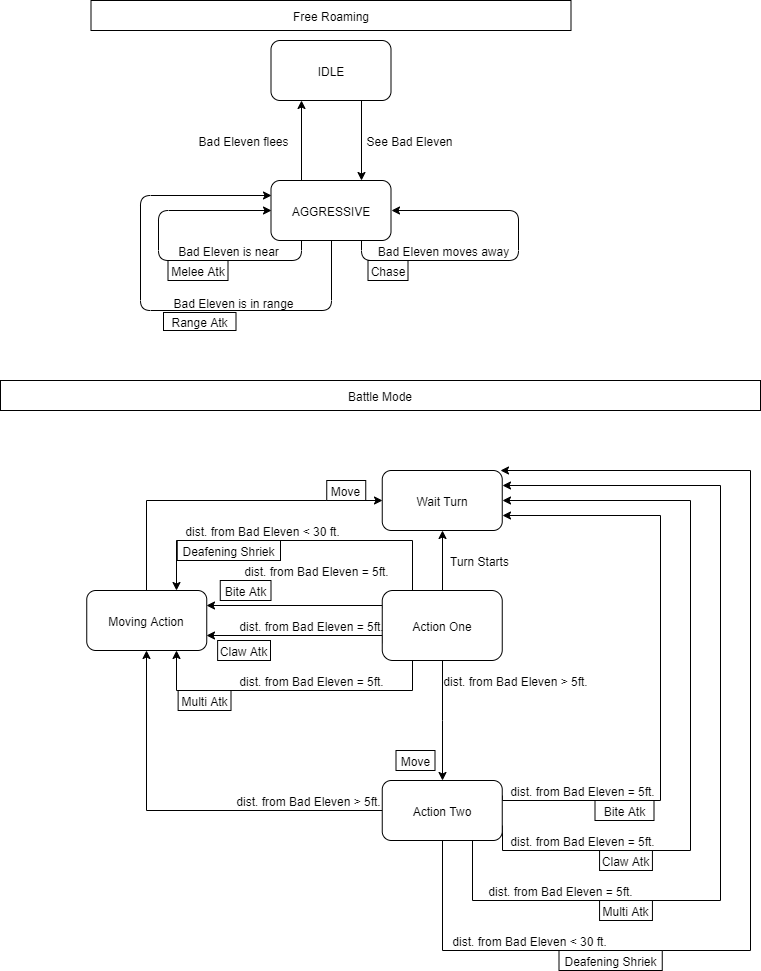

The diagram above was exported from draw.io. Its source (the exported page's mxGraphModel, read from the mxfile embedded in the PNG):
<mxGraphModel dx="460" dy="703" grid="1" gridSize="10" guides="1" tooltips="1" connect="1" arrows="1" fold="1" page="1" pageScale="1" pageWidth="827" pageHeight="1169" math="0" shadow="0">
  <root>
    <mxCell id="0" />
    <mxCell id="1" parent="0" />
    <mxCell id="uVq_kR3ZMAJ6x4FoBAPn-3" style="edgeStyle=orthogonalEdgeStyle;rounded=0;orthogonalLoop=1;jettySize=auto;html=1;exitX=0.75;exitY=1;exitDx=0;exitDy=0;entryX=0.75;entryY=0;entryDx=0;entryDy=0;" parent="1" source="uVq_kR3ZMAJ6x4FoBAPn-1" target="uVq_kR3ZMAJ6x4FoBAPn-2" edge="1">
      <mxGeometry relative="1" as="geometry" />
    </mxCell>
    <mxCell id="uVq_kR3ZMAJ6x4FoBAPn-1" value="IDLE" style="rounded=1;whiteSpace=wrap;html=1;" parent="1" vertex="1">
      <mxGeometry x="310.5" y="80" width="120" height="60" as="geometry" />
    </mxCell>
    <mxCell id="uVq_kR3ZMAJ6x4FoBAPn-4" style="edgeStyle=orthogonalEdgeStyle;rounded=0;orthogonalLoop=1;jettySize=auto;html=1;exitX=0.25;exitY=0;exitDx=0;exitDy=0;entryX=0.25;entryY=1;entryDx=0;entryDy=0;" parent="1" source="uVq_kR3ZMAJ6x4FoBAPn-2" target="uVq_kR3ZMAJ6x4FoBAPn-1" edge="1">
      <mxGeometry relative="1" as="geometry" />
    </mxCell>
    <mxCell id="uVq_kR3ZMAJ6x4FoBAPn-2" value="AGGRESSIVE" style="rounded=1;whiteSpace=wrap;html=1;" parent="1" vertex="1">
      <mxGeometry x="310.5" y="220" width="120" height="60" as="geometry" />
    </mxCell>
    <mxCell id="uVq_kR3ZMAJ6x4FoBAPn-5" value="See Bad Eleven" style="text;html=1;align=center;verticalAlign=middle;resizable=0;points=[];autosize=1;" parent="1" vertex="1">
      <mxGeometry x="398.5" y="170" width="100" height="20" as="geometry" />
    </mxCell>
    <mxCell id="uVq_kR3ZMAJ6x4FoBAPn-6" value="Bad Eleven flees" style="text;html=1;align=center;verticalAlign=middle;resizable=0;points=[];autosize=1;" parent="1" vertex="1">
      <mxGeometry x="227.5" y="170" width="110" height="20" as="geometry" />
    </mxCell>
    <mxCell id="uVq_kR3ZMAJ6x4FoBAPn-8" style="edgeStyle=orthogonalEdgeStyle;orthogonalLoop=1;jettySize=auto;html=1;exitX=0.75;exitY=1;exitDx=0;exitDy=0;entryX=1;entryY=0.5;entryDx=0;entryDy=0;rounded=1;" parent="1" source="uVq_kR3ZMAJ6x4FoBAPn-2" target="uVq_kR3ZMAJ6x4FoBAPn-2" edge="1">
      <mxGeometry relative="1" as="geometry">
        <Array as="points">
          <mxPoint x="400.5" y="300" />
          <mxPoint x="557.5" y="300" />
          <mxPoint x="557.5" y="250" />
        </Array>
      </mxGeometry>
    </mxCell>
    <mxCell id="uVq_kR3ZMAJ6x4FoBAPn-9" value="Bad Eleven moves away" style="text;html=1;align=center;verticalAlign=middle;resizable=0;points=[];autosize=1;" parent="1" vertex="1">
      <mxGeometry x="407.5" y="280" width="150" height="20" as="geometry" />
    </mxCell>
    <mxCell id="uVq_kR3ZMAJ6x4FoBAPn-10" value="Chase" style="rounded=0;whiteSpace=wrap;html=1;" parent="1" vertex="1">
      <mxGeometry x="407.5" y="300" width="40" height="20" as="geometry" />
    </mxCell>
    <mxCell id="uVq_kR3ZMAJ6x4FoBAPn-12" style="edgeStyle=orthogonalEdgeStyle;rounded=1;orthogonalLoop=1;jettySize=auto;html=1;exitX=0.25;exitY=1;exitDx=0;exitDy=0;entryX=0;entryY=0.5;entryDx=0;entryDy=0;" parent="1" source="uVq_kR3ZMAJ6x4FoBAPn-2" target="uVq_kR3ZMAJ6x4FoBAPn-2" edge="1">
      <mxGeometry relative="1" as="geometry">
        <Array as="points">
          <mxPoint x="340.5" y="300" />
          <mxPoint x="197.5" y="300" />
          <mxPoint x="197.5" y="250" />
        </Array>
      </mxGeometry>
    </mxCell>
    <mxCell id="uVq_kR3ZMAJ6x4FoBAPn-13" value="Bad Eleven is near" style="text;html=1;align=center;verticalAlign=middle;resizable=0;points=[];autosize=1;" parent="1" vertex="1">
      <mxGeometry x="207.5" y="280" width="120" height="20" as="geometry" />
    </mxCell>
    <mxCell id="uVq_kR3ZMAJ6x4FoBAPn-14" value="Melee Atk" style="rounded=0;whiteSpace=wrap;html=1;" parent="1" vertex="1">
      <mxGeometry x="207.5" y="300" width="60" height="20" as="geometry" />
    </mxCell>
    <mxCell id="uVq_kR3ZMAJ6x4FoBAPn-15" value="Free Roaming" style="rounded=0;whiteSpace=wrap;html=1;" parent="1" vertex="1">
      <mxGeometry x="130.5" y="40" width="480" height="30" as="geometry" />
    </mxCell>
    <mxCell id="uVq_kR3ZMAJ6x4FoBAPn-16" value="Battle Mode" style="rounded=0;whiteSpace=wrap;html=1;" parent="1" vertex="1">
      <mxGeometry x="40" y="420" width="760" height="30" as="geometry" />
    </mxCell>
    <mxCell id="uVq_kR3ZMAJ6x4FoBAPn-69" style="edgeStyle=orthogonalEdgeStyle;rounded=0;orthogonalLoop=1;jettySize=auto;html=1;exitX=0.5;exitY=1;exitDx=0;exitDy=0;" parent="1" source="uVq_kR3ZMAJ6x4FoBAPn-17" target="uVq_kR3ZMAJ6x4FoBAPn-35" edge="1">
      <mxGeometry relative="1" as="geometry" />
    </mxCell>
    <mxCell id="uVq_kR3ZMAJ6x4FoBAPn-70" style="edgeStyle=orthogonalEdgeStyle;rounded=0;orthogonalLoop=1;jettySize=auto;html=1;exitX=0.5;exitY=0;exitDx=0;exitDy=0;entryX=0.5;entryY=1;entryDx=0;entryDy=0;" parent="1" source="uVq_kR3ZMAJ6x4FoBAPn-17" target="uVq_kR3ZMAJ6x4FoBAPn-18" edge="1">
      <mxGeometry relative="1" as="geometry" />
    </mxCell>
    <mxCell id="uVq_kR3ZMAJ6x4FoBAPn-71" style="edgeStyle=orthogonalEdgeStyle;rounded=0;orthogonalLoop=1;jettySize=auto;html=1;exitX=0;exitY=0.25;exitDx=0;exitDy=0;entryX=1;entryY=0.25;entryDx=0;entryDy=0;" parent="1" source="uVq_kR3ZMAJ6x4FoBAPn-17" target="uVq_kR3ZMAJ6x4FoBAPn-27" edge="1">
      <mxGeometry relative="1" as="geometry">
        <Array as="points">
          <mxPoint x="422" y="645" />
        </Array>
      </mxGeometry>
    </mxCell>
    <mxCell id="uVq_kR3ZMAJ6x4FoBAPn-72" style="edgeStyle=orthogonalEdgeStyle;rounded=0;orthogonalLoop=1;jettySize=auto;html=1;exitX=0;exitY=0.75;exitDx=0;exitDy=0;entryX=1;entryY=0.75;entryDx=0;entryDy=0;" parent="1" source="uVq_kR3ZMAJ6x4FoBAPn-17" target="uVq_kR3ZMAJ6x4FoBAPn-27" edge="1">
      <mxGeometry relative="1" as="geometry">
        <Array as="points">
          <mxPoint x="422" y="675" />
        </Array>
      </mxGeometry>
    </mxCell>
    <mxCell id="uVq_kR3ZMAJ6x4FoBAPn-75" style="edgeStyle=orthogonalEdgeStyle;rounded=0;orthogonalLoop=1;jettySize=auto;html=1;exitX=0.25;exitY=1;exitDx=0;exitDy=0;entryX=0.75;entryY=1;entryDx=0;entryDy=0;" parent="1" source="uVq_kR3ZMAJ6x4FoBAPn-17" target="uVq_kR3ZMAJ6x4FoBAPn-27" edge="1">
      <mxGeometry relative="1" as="geometry">
        <Array as="points">
          <mxPoint x="452" y="730" />
          <mxPoint x="216" y="730" />
        </Array>
      </mxGeometry>
    </mxCell>
    <mxCell id="05UnuAEKNLTuNHi0Si-k-1" style="edgeStyle=orthogonalEdgeStyle;rounded=0;orthogonalLoop=1;jettySize=auto;html=1;exitX=0.25;exitY=0;exitDx=0;exitDy=0;entryX=0.75;entryY=0;entryDx=0;entryDy=0;" parent="1" source="uVq_kR3ZMAJ6x4FoBAPn-17" target="uVq_kR3ZMAJ6x4FoBAPn-27" edge="1">
      <mxGeometry relative="1" as="geometry">
        <Array as="points">
          <mxPoint x="452" y="580" />
          <mxPoint x="216" y="580" />
        </Array>
      </mxGeometry>
    </mxCell>
    <mxCell id="uVq_kR3ZMAJ6x4FoBAPn-17" value="Action One" style="rounded=1;whiteSpace=wrap;html=1;" parent="1" vertex="1">
      <mxGeometry x="421.75" y="630" width="120" height="70" as="geometry" />
    </mxCell>
    <mxCell id="uVq_kR3ZMAJ6x4FoBAPn-18" value="Wait Turn" style="rounded=1;whiteSpace=wrap;html=1;" parent="1" vertex="1">
      <mxGeometry x="421.75" y="510" width="120" height="60" as="geometry" />
    </mxCell>
    <mxCell id="uVq_kR3ZMAJ6x4FoBAPn-20" value="Turn Starts" style="text;html=1;align=center;verticalAlign=middle;resizable=0;points=[];autosize=1;" parent="1" vertex="1">
      <mxGeometry x="483.75" y="590" width="70" height="20" as="geometry" />
    </mxCell>
    <mxCell id="uVq_kR3ZMAJ6x4FoBAPn-34" style="edgeStyle=orthogonalEdgeStyle;rounded=0;orthogonalLoop=1;jettySize=auto;html=1;exitX=0.5;exitY=0;exitDx=0;exitDy=0;entryX=0;entryY=0.5;entryDx=0;entryDy=0;" parent="1" source="uVq_kR3ZMAJ6x4FoBAPn-27" target="uVq_kR3ZMAJ6x4FoBAPn-18" edge="1">
      <mxGeometry relative="1" as="geometry" />
    </mxCell>
    <mxCell id="uVq_kR3ZMAJ6x4FoBAPn-27" value="Moving Action" style="rounded=1;whiteSpace=wrap;html=1;" parent="1" vertex="1">
      <mxGeometry x="126.25" y="630" width="120" height="60" as="geometry" />
    </mxCell>
    <mxCell id="uVq_kR3ZMAJ6x4FoBAPn-29" value="dist. from Bad Eleven = 5ft." style="text;html=1;align=center;verticalAlign=middle;resizable=0;points=[];autosize=1;" parent="1" vertex="1">
      <mxGeometry x="275.5" y="600" width="160" height="20" as="geometry" />
    </mxCell>
    <mxCell id="uVq_kR3ZMAJ6x4FoBAPn-30" value="Bite Atk" style="rounded=0;whiteSpace=wrap;html=1;" parent="1" vertex="1">
      <mxGeometry x="259.75" y="620" width="50.75" height="20" as="geometry" />
    </mxCell>
    <mxCell id="uVq_kR3ZMAJ6x4FoBAPn-32" value="Move" style="rounded=0;whiteSpace=wrap;html=1;" parent="1" vertex="1">
      <mxGeometry x="366.25" y="520" width="39" height="20" as="geometry" />
    </mxCell>
    <mxCell id="uVq_kR3ZMAJ6x4FoBAPn-44" style="edgeStyle=orthogonalEdgeStyle;rounded=0;orthogonalLoop=1;jettySize=auto;html=1;exitX=0;exitY=0.5;exitDx=0;exitDy=0;entryX=0.5;entryY=1;entryDx=0;entryDy=0;" parent="1" source="uVq_kR3ZMAJ6x4FoBAPn-35" target="uVq_kR3ZMAJ6x4FoBAPn-27" edge="1">
      <mxGeometry relative="1" as="geometry" />
    </mxCell>
    <mxCell id="uVq_kR3ZMAJ6x4FoBAPn-78" style="edgeStyle=orthogonalEdgeStyle;rounded=0;orthogonalLoop=1;jettySize=auto;html=1;exitX=1;exitY=0.25;exitDx=0;exitDy=0;entryX=1;entryY=0.75;entryDx=0;entryDy=0;" parent="1" source="uVq_kR3ZMAJ6x4FoBAPn-35" target="uVq_kR3ZMAJ6x4FoBAPn-18" edge="1">
      <mxGeometry relative="1" as="geometry">
        <Array as="points">
          <mxPoint x="542" y="840" />
          <mxPoint x="700" y="840" />
          <mxPoint x="700" y="555" />
        </Array>
      </mxGeometry>
    </mxCell>
    <mxCell id="uVq_kR3ZMAJ6x4FoBAPn-79" style="edgeStyle=orthogonalEdgeStyle;rounded=0;orthogonalLoop=1;jettySize=auto;html=1;exitX=1;exitY=0.75;exitDx=0;exitDy=0;entryX=1;entryY=0.5;entryDx=0;entryDy=0;" parent="1" source="uVq_kR3ZMAJ6x4FoBAPn-35" target="uVq_kR3ZMAJ6x4FoBAPn-18" edge="1">
      <mxGeometry relative="1" as="geometry">
        <Array as="points">
          <mxPoint x="542" y="890" />
          <mxPoint x="730" y="890" />
          <mxPoint x="730" y="540" />
        </Array>
      </mxGeometry>
    </mxCell>
    <mxCell id="uVq_kR3ZMAJ6x4FoBAPn-82" style="edgeStyle=orthogonalEdgeStyle;rounded=0;orthogonalLoop=1;jettySize=auto;html=1;exitX=0.75;exitY=1;exitDx=0;exitDy=0;entryX=1;entryY=0.25;entryDx=0;entryDy=0;" parent="1" source="uVq_kR3ZMAJ6x4FoBAPn-35" target="uVq_kR3ZMAJ6x4FoBAPn-18" edge="1">
      <mxGeometry relative="1" as="geometry">
        <Array as="points">
          <mxPoint x="512" y="940" />
          <mxPoint x="760" y="940" />
          <mxPoint x="760" y="525" />
        </Array>
      </mxGeometry>
    </mxCell>
    <mxCell id="05UnuAEKNLTuNHi0Si-k-4" style="edgeStyle=orthogonalEdgeStyle;rounded=0;orthogonalLoop=1;jettySize=auto;html=1;exitX=0.5;exitY=1;exitDx=0;exitDy=0;" parent="1" source="uVq_kR3ZMAJ6x4FoBAPn-35" edge="1">
      <mxGeometry relative="1" as="geometry">
        <mxPoint x="540" y="510" as="targetPoint" />
        <Array as="points">
          <mxPoint x="482" y="990" />
          <mxPoint x="790" y="990" />
          <mxPoint x="790" y="510" />
        </Array>
      </mxGeometry>
    </mxCell>
    <mxCell id="uVq_kR3ZMAJ6x4FoBAPn-35" value="Action Two" style="rounded=1;whiteSpace=wrap;html=1;" parent="1" vertex="1">
      <mxGeometry x="421.75" y="820" width="120" height="60" as="geometry" />
    </mxCell>
    <mxCell id="uVq_kR3ZMAJ6x4FoBAPn-40" value="dist. from Bad Eleven = 5ft." style="text;html=1;align=center;verticalAlign=middle;resizable=0;points=[];autosize=1;" parent="1" vertex="1">
      <mxGeometry x="541.75" y="820" width="160" height="20" as="geometry" />
    </mxCell>
    <mxCell id="uVq_kR3ZMAJ6x4FoBAPn-43" value="Bite Atk" style="rounded=0;whiteSpace=wrap;html=1;" parent="1" vertex="1">
      <mxGeometry x="634.5" y="840" width="59" height="20" as="geometry" />
    </mxCell>
    <mxCell id="uVq_kR3ZMAJ6x4FoBAPn-46" value="dist. from Bad Eleven &amp;gt; 5ft." style="text;html=1;align=center;verticalAlign=middle;resizable=0;points=[];autosize=1;" parent="1" vertex="1">
      <mxGeometry x="267.5" y="830" width="160" height="20" as="geometry" />
    </mxCell>
    <mxCell id="uVq_kR3ZMAJ6x4FoBAPn-66" value="dist. from Bad Eleven &amp;gt; 5ft." style="text;html=1;align=center;verticalAlign=middle;resizable=0;points=[];autosize=1;" parent="1" vertex="1">
      <mxGeometry x="474.5" y="710" width="160" height="20" as="geometry" />
    </mxCell>
    <mxCell id="uVq_kR3ZMAJ6x4FoBAPn-67" value="Move" style="rounded=0;whiteSpace=wrap;html=1;" parent="1" vertex="1">
      <mxGeometry x="435.5" y="790" width="39" height="20" as="geometry" />
    </mxCell>
    <mxCell id="uVq_kR3ZMAJ6x4FoBAPn-73" value="dist. from Bad Eleven = 5ft." style="text;html=1;align=center;verticalAlign=middle;resizable=0;points=[];autosize=1;" parent="1" vertex="1">
      <mxGeometry x="270.5" y="655" width="160" height="20" as="geometry" />
    </mxCell>
    <mxCell id="uVq_kR3ZMAJ6x4FoBAPn-74" value="Claw Atk" style="rounded=0;whiteSpace=wrap;html=1;" parent="1" vertex="1">
      <mxGeometry x="257.13" y="680" width="52.87" height="20" as="geometry" />
    </mxCell>
    <mxCell id="uVq_kR3ZMAJ6x4FoBAPn-76" value="dist. from Bad Eleven = 5ft." style="text;html=1;align=center;verticalAlign=middle;resizable=0;points=[];autosize=1;" parent="1" vertex="1">
      <mxGeometry x="270.5" y="710" width="160" height="20" as="geometry" />
    </mxCell>
    <mxCell id="uVq_kR3ZMAJ6x4FoBAPn-77" value="Multi Atk" style="rounded=0;whiteSpace=wrap;html=1;" parent="1" vertex="1">
      <mxGeometry x="217.63" y="730" width="52.87" height="20" as="geometry" />
    </mxCell>
    <mxCell id="uVq_kR3ZMAJ6x4FoBAPn-80" value="dist. from Bad Eleven = 5ft." style="text;html=1;align=center;verticalAlign=middle;resizable=0;points=[];autosize=1;" parent="1" vertex="1">
      <mxGeometry x="541.75" y="870" width="160" height="20" as="geometry" />
    </mxCell>
    <mxCell id="uVq_kR3ZMAJ6x4FoBAPn-81" value="Claw Atk" style="rounded=0;whiteSpace=wrap;html=1;" parent="1" vertex="1">
      <mxGeometry x="639.06" y="890" width="52.87" height="20" as="geometry" />
    </mxCell>
    <mxCell id="uVq_kR3ZMAJ6x4FoBAPn-83" value="dist. from Bad Eleven = 5ft." style="text;html=1;align=center;verticalAlign=middle;resizable=0;points=[];autosize=1;" parent="1" vertex="1">
      <mxGeometry x="520" y="920" width="160" height="20" as="geometry" />
    </mxCell>
    <mxCell id="uVq_kR3ZMAJ6x4FoBAPn-85" value="Multi Atk" style="rounded=0;whiteSpace=wrap;html=1;" parent="1" vertex="1">
      <mxGeometry x="639.06" y="940" width="52.87" height="20" as="geometry" />
    </mxCell>
    <mxCell id="05UnuAEKNLTuNHi0Si-k-2" value="Deafening Shriek" style="rounded=0;whiteSpace=wrap;html=1;" parent="1" vertex="1">
      <mxGeometry x="216.75" y="580" width="103.25" height="20" as="geometry" />
    </mxCell>
    <mxCell id="05UnuAEKNLTuNHi0Si-k-3" value="dist. from Bad Eleven &amp;lt; 30 ft." style="text;html=1;align=center;verticalAlign=middle;resizable=0;points=[];autosize=1;" parent="1" vertex="1">
      <mxGeometry x="216.75" y="560" width="170" height="20" as="geometry" />
    </mxCell>
    <mxCell id="05UnuAEKNLTuNHi0Si-k-5" value="dist. from Bad Eleven &amp;lt; 30 ft." style="text;html=1;align=center;verticalAlign=middle;resizable=0;points=[];autosize=1;" parent="1" vertex="1">
      <mxGeometry x="483.75" y="970" width="170" height="20" as="geometry" />
    </mxCell>
    <mxCell id="05UnuAEKNLTuNHi0Si-k-6" value="Deafening Shriek" style="rounded=0;whiteSpace=wrap;html=1;" parent="1" vertex="1">
      <mxGeometry x="598.5" y="990" width="103.25" height="20" as="geometry" />
    </mxCell>
    <mxCell id="05UnuAEKNLTuNHi0Si-k-10" style="edgeStyle=orthogonalEdgeStyle;rounded=1;orthogonalLoop=1;jettySize=auto;html=1;exitX=0.5;exitY=1;exitDx=0;exitDy=0;entryX=0;entryY=0.25;entryDx=0;entryDy=0;" parent="1" source="uVq_kR3ZMAJ6x4FoBAPn-2" target="uVq_kR3ZMAJ6x4FoBAPn-2" edge="1">
      <mxGeometry relative="1" as="geometry">
        <Array as="points">
          <mxPoint x="371" y="350" />
          <mxPoint x="180" y="350" />
          <mxPoint x="180" y="235" />
        </Array>
      </mxGeometry>
    </mxCell>
    <mxCell id="05UnuAEKNLTuNHi0Si-k-11" value="Bad Eleven is in range" style="text;html=1;align=center;verticalAlign=middle;resizable=0;points=[];autosize=1;" parent="1" vertex="1">
      <mxGeometry x="203" y="332" width="140" height="20" as="geometry" />
    </mxCell>
    <mxCell id="05UnuAEKNLTuNHi0Si-k-13" value="Range Atk" style="rounded=0;whiteSpace=wrap;html=1;" parent="1" vertex="1">
      <mxGeometry x="203" y="352" width="72.5" height="18" as="geometry" />
    </mxCell>
  </root>
</mxGraphModel>